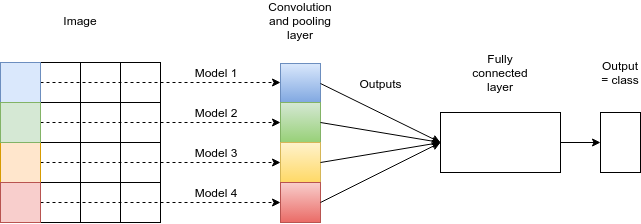

The diagram above was exported from draw.io. Its source (the exported page's mxGraphModel, read from the mxfile embedded in the PNG):
<mxGraphModel dx="1039" dy="605" grid="1" gridSize="10" guides="1" tooltips="1" connect="1" arrows="1" fold="1" page="1" pageScale="1" pageWidth="826" pageHeight="1169" background="#ffffff" math="0" shadow="0">
  <root>
    <mxCell id="0" />
    <mxCell id="1" parent="0" />
    <mxCell id="2" value="" style="whiteSpace=wrap;html=1;" vertex="1" parent="1">
      <mxGeometry x="80" y="80" width="160" height="160" as="geometry" />
    </mxCell>
    <mxCell id="3" value="" style="endArrow=none;html=1;endFill=0;entryX=0.25;entryY=0;exitX=0.25;exitY=1;" edge="1" source="2" target="2" parent="1">
      <mxGeometry width="50" height="50" relative="1" as="geometry">
        <mxPoint x="80" y="310" as="sourcePoint" />
        <mxPoint x="130" y="260" as="targetPoint" />
      </mxGeometry>
    </mxCell>
    <mxCell id="4" value="" style="endArrow=none;html=1;endFill=0;entryX=0.25;entryY=0;exitX=0.25;exitY=1;" edge="1" parent="1">
      <mxGeometry width="50" height="50" relative="1" as="geometry">
        <mxPoint x="160" y="240" as="sourcePoint" />
        <mxPoint x="160" y="80" as="targetPoint" />
      </mxGeometry>
    </mxCell>
    <mxCell id="5" value="" style="endArrow=none;html=1;endFill=0;entryX=0.25;entryY=0;exitX=0.25;exitY=1;" edge="1" parent="1">
      <mxGeometry width="50" height="50" relative="1" as="geometry">
        <mxPoint x="200" y="240" as="sourcePoint" />
        <mxPoint x="200" y="80" as="targetPoint" />
      </mxGeometry>
    </mxCell>
    <mxCell id="6" value="" style="endArrow=none;html=1;endFill=0;entryX=1;entryY=0.25;exitX=0;exitY=0.25;" edge="1" source="2" target="2" parent="1">
      <mxGeometry width="50" height="50" relative="1" as="geometry">
        <mxPoint x="150" y="270" as="sourcePoint" />
        <mxPoint x="150" y="110" as="targetPoint" />
      </mxGeometry>
    </mxCell>
    <mxCell id="7" value="" style="endArrow=none;html=1;endFill=0;entryX=1;entryY=0.25;exitX=0;exitY=0.25;" edge="1" parent="1">
      <mxGeometry width="50" height="50" relative="1" as="geometry">
        <mxPoint x="80" y="160" as="sourcePoint" />
        <mxPoint x="240" y="160" as="targetPoint" />
      </mxGeometry>
    </mxCell>
    <mxCell id="8" value="" style="endArrow=none;html=1;endFill=0;entryX=1;entryY=0.25;exitX=0;exitY=0.25;" edge="1" parent="1">
      <mxGeometry width="50" height="50" relative="1" as="geometry">
        <mxPoint x="80" y="200" as="sourcePoint" />
        <mxPoint x="240" y="200" as="targetPoint" />
      </mxGeometry>
    </mxCell>
    <mxCell id="9" style="edgeStyle=orthogonalEdgeStyle;rounded=0;html=1;exitX=1;exitY=0.5;endArrow=classic;endFill=1;jettySize=auto;orthogonalLoop=1;dashed=1;" edge="1" source="10" parent="1">
      <mxGeometry relative="1" as="geometry">
        <mxPoint x="360" y="180" as="targetPoint" />
      </mxGeometry>
    </mxCell>
    <mxCell id="10" value="" style="whiteSpace=wrap;html=1;fillColor=#ffe6cc;strokeColor=#d79b00;" vertex="1" parent="1">
      <mxGeometry x="80" y="160" width="40" height="40" as="geometry" />
    </mxCell>
    <mxCell id="11" style="edgeStyle=orthogonalEdgeStyle;rounded=0;html=1;exitX=1;exitY=0.5;endArrow=classic;endFill=1;jettySize=auto;orthogonalLoop=1;dashed=1;" edge="1" source="12" parent="1">
      <mxGeometry relative="1" as="geometry">
        <mxPoint x="360" y="100" as="targetPoint" />
      </mxGeometry>
    </mxCell>
    <mxCell id="12" value="" style="whiteSpace=wrap;html=1;strokeColor=#6c8ebf;fillColor=#dae8fc;" vertex="1" parent="1">
      <mxGeometry x="80" y="80" width="40" height="40" as="geometry" />
    </mxCell>
    <mxCell id="13" style="edgeStyle=orthogonalEdgeStyle;rounded=0;html=1;exitX=1;exitY=0.5;endArrow=classic;endFill=1;jettySize=auto;orthogonalLoop=1;dashed=1;" edge="1" source="14" parent="1">
      <mxGeometry relative="1" as="geometry">
        <mxPoint x="360" y="140" as="targetPoint" />
      </mxGeometry>
    </mxCell>
    <mxCell id="14" value="" style="whiteSpace=wrap;html=1;fillColor=#d5e8d4;strokeColor=#82b366;" vertex="1" parent="1">
      <mxGeometry x="80" y="120" width="40" height="40" as="geometry" />
    </mxCell>
    <mxCell id="15" style="edgeStyle=orthogonalEdgeStyle;rounded=0;html=1;exitX=1;exitY=0.5;endArrow=classic;endFill=1;jettySize=auto;orthogonalLoop=1;dashed=1;" edge="1" source="16" parent="1">
      <mxGeometry relative="1" as="geometry">
        <mxPoint x="360" y="220" as="targetPoint" />
      </mxGeometry>
    </mxCell>
    <mxCell id="16" value="" style="whiteSpace=wrap;html=1;fillColor=#f8cecc;strokeColor=#b85450;" vertex="1" parent="1">
      <mxGeometry x="80" y="200" width="40" height="40" as="geometry" />
    </mxCell>
    <mxCell id="17" value="Image" style="text;html=1;strokeColor=none;fillColor=none;align=center;verticalAlign=middle;whiteSpace=wrap;" vertex="1" parent="1">
      <mxGeometry x="140" y="28" width="40" height="20" as="geometry" />
    </mxCell>
    <mxCell id="18" value="Convolution and pooling layer" style="text;html=1;strokeColor=none;fillColor=none;align=center;verticalAlign=middle;whiteSpace=wrap;" vertex="1" parent="1">
      <mxGeometry x="360" y="28" width="40" height="20" as="geometry" />
    </mxCell>
    <mxCell id="19" value="" style="whiteSpace=wrap;html=1;strokeColor=#6c8ebf;fillColor=#dae8fc;gradientColor=#7ea6e0;" vertex="1" parent="1">
      <mxGeometry x="360" y="81" width="40" height="40" as="geometry" />
    </mxCell>
    <mxCell id="20" value="" style="whiteSpace=wrap;html=1;strokeColor=#82b366;fillColor=#d5e8d4;gradientColor=#97d077;" vertex="1" parent="1">
      <mxGeometry x="360" y="120" width="40" height="40" as="geometry" />
    </mxCell>
    <mxCell id="21" value="" style="whiteSpace=wrap;html=1;strokeColor=#d6b656;fillColor=#fff2cc;gradientColor=#ffd966;" vertex="1" parent="1">
      <mxGeometry x="360" y="160" width="40" height="40" as="geometry" />
    </mxCell>
    <mxCell id="22" value="" style="whiteSpace=wrap;html=1;strokeColor=#b85450;fillColor=#f8cecc;gradientColor=#ea6b66;" vertex="1" parent="1">
      <mxGeometry x="360" y="200" width="40" height="40" as="geometry" />
    </mxCell>
    <mxCell id="23" value="Model 1" style="text;html=1;strokeColor=none;fillColor=none;align=center;verticalAlign=middle;whiteSpace=wrap;" vertex="1" parent="1">
      <mxGeometry x="270" y="80" width="50" height="20" as="geometry" />
    </mxCell>
    <mxCell id="24" value="Model 2" style="text;html=1;strokeColor=none;fillColor=none;align=center;verticalAlign=middle;whiteSpace=wrap;" vertex="1" parent="1">
      <mxGeometry x="270" y="120" width="50" height="20" as="geometry" />
    </mxCell>
    <mxCell id="25" value="Model 3" style="text;html=1;strokeColor=none;fillColor=none;align=center;verticalAlign=middle;whiteSpace=wrap;" vertex="1" parent="1">
      <mxGeometry x="270" y="160" width="50" height="20" as="geometry" />
    </mxCell>
    <mxCell id="26" value="Model 4" style="text;html=1;strokeColor=none;fillColor=none;align=center;verticalAlign=middle;whiteSpace=wrap;" vertex="1" parent="1">
      <mxGeometry x="270" y="200" width="50" height="20" as="geometry" />
    </mxCell>
    <mxCell id="27" value="" style="endArrow=classic;html=1;exitX=1;exitY=0.5;" edge="1" source="22" parent="1">
      <mxGeometry width="50" height="50" relative="1" as="geometry">
        <mxPoint x="400" y="235" as="sourcePoint" />
        <mxPoint x="520" y="160" as="targetPoint" />
      </mxGeometry>
    </mxCell>
    <mxCell id="28" value="" style="endArrow=classic;html=1;exitX=1;exitY=0.5;" edge="1" source="21" parent="1">
      <mxGeometry width="50" height="50" relative="1" as="geometry">
        <mxPoint x="400" y="200" as="sourcePoint" />
        <mxPoint x="520" y="160" as="targetPoint" />
      </mxGeometry>
    </mxCell>
    <mxCell id="29" value="" style="endArrow=classic;html=1;exitX=1;exitY=0.5;" edge="1" source="20" parent="1">
      <mxGeometry width="50" height="50" relative="1" as="geometry">
        <mxPoint x="400" y="150" as="sourcePoint" />
        <mxPoint x="520" y="160" as="targetPoint" />
      </mxGeometry>
    </mxCell>
    <mxCell id="30" value="" style="endArrow=classic;html=1;exitX=1;exitY=0.5;" edge="1" source="19" parent="1">
      <mxGeometry width="50" height="50" relative="1" as="geometry">
        <mxPoint x="400" y="110" as="sourcePoint" />
        <mxPoint x="520" y="160" as="targetPoint" />
      </mxGeometry>
    </mxCell>
    <mxCell id="31" value="" style="whiteSpace=wrap;html=1;strokeColor=#000000;" vertex="1" parent="1">
      <mxGeometry x="520" y="130" width="120" height="60" as="geometry" />
    </mxCell>
    <mxCell id="32" value="Fully connected layer" style="text;html=1;strokeColor=none;fillColor=none;align=center;verticalAlign=middle;whiteSpace=wrap;" vertex="1" parent="1">
      <mxGeometry x="560" y="80" width="40" height="20" as="geometry" />
    </mxCell>
    <mxCell id="33" value="Outputs" style="text;html=1;strokeColor=none;fillColor=none;align=center;verticalAlign=middle;whiteSpace=wrap;" vertex="1" parent="1">
      <mxGeometry x="440" y="91" width="40" height="20" as="geometry" />
    </mxCell>
    <mxCell id="34" value="" style="endArrow=classic;html=1;exitX=1;exitY=0.5;" edge="1" source="31" parent="1">
      <mxGeometry width="50" height="50" relative="1" as="geometry">
        <mxPoint x="680" y="185" as="sourcePoint" />
        <mxPoint x="680" y="160" as="targetPoint" />
      </mxGeometry>
    </mxCell>
    <mxCell id="35" value="" style="whiteSpace=wrap;html=1;strokeColor=#000000;" vertex="1" parent="1">
      <mxGeometry x="680" y="130" width="40" height="60" as="geometry" />
    </mxCell>
    <mxCell id="36" value="Output = class" style="text;html=1;strokeColor=none;fillColor=none;align=center;verticalAlign=middle;whiteSpace=wrap;" vertex="1" parent="1">
      <mxGeometry x="680" y="80" width="40" height="20" as="geometry" />
    </mxCell>
  </root>
</mxGraphModel>